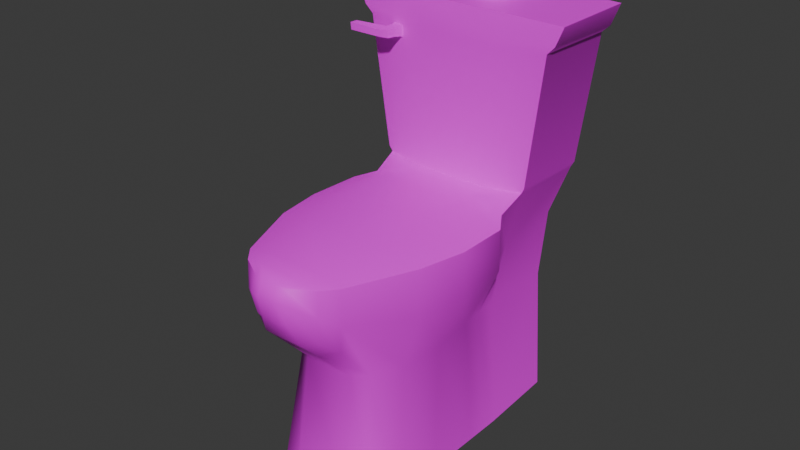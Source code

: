 # Source: toilet.blend  (saved by Blender 4.3.34; exported with 4.5.12 LTS)
import bpy
from mathutils import Matrix  # noqa: F401  (used for matrix-valued properties, if any)

bpy.ops.wm.read_factory_settings(use_empty=True)
scene = bpy.context.scene
scene.name = 'Scene'

# ---- collections
col_collection = bpy.data.collections.new('Collection'); scene.collection.children.link(col_collection)

# ---- images (referenced by path relative to the original .blend; pixels are not part of the script)
import os
ASSET_DIR = os.environ.get("B2B_ASSET_DIR", "")  # directory of the original .blend (textures are referenced by path, not embedded)
HERE = os.path.dirname(os.path.abspath(__file__))  # packed textures are extracted next to this script under _unpacked/

def load_image(name, relpath, width, height, colorspace="sRGB"):
    """Load a texture the original file referenced (path relative to the .blend, or extracted next to this script)."""
    p = next((c for c in (os.path.join(HERE, relpath), os.path.join(ASSET_DIR, relpath)) if relpath and os.path.exists(c)), "")
    if p:
        img = bpy.data.images.load(p, check_existing=True)
        img.name = name
    else:  # same state as the original file: an image datablock whose file is absent (Cycles renders it pink)
        img = bpy.data.images.new(name, width, height)
        img.source = "FILE"
        img.filepath = "//" + (relpath or name)
    img.colorspace_settings.name = colorspace
    return img
img_untitled = load_image('Untitled', 'toilet.png', 1024, 1024, 'sRGB')

# ---- materials (node trees are filled in below, after node groups)
mat_toilet = bpy.data.materials.new('toilet')

# ---- material node trees
mat_toilet.use_nodes = True; mat_toilet.node_tree.nodes.clear()
_N = mat_toilet.node_tree.nodes; _L = mat_toilet.node_tree.links
n0 = _N.new('ShaderNodeBsdfPrincipled'); n0.name = 'Principled BSDF'; n0.location = (10, 300)
n1 = _N.new('ShaderNodeOutputMaterial'); n1.name = 'Material Output'; n1.location = (300, 300)
n2 = _N.new('ShaderNodeTexImage'); n2.name = 'Image Texture'; n2.location = (-280, 278)
n2.image = img_untitled
_L.new(n0.outputs[0], n1.inputs[0])
_L.new(n2.outputs[0], n0.inputs[0])
n1.is_active_output = True

# ---- world
world_world = bpy.data.worlds.new('World'); scene.world = world_world
world_world.use_nodes = True; world_world.node_tree.nodes.clear()
_N = world_world.node_tree.nodes; _L = world_world.node_tree.links
n0 = _N.new('ShaderNodeOutputWorld'); n0.name = 'World Output'; n0.location = (300, 300)
n1 = _N.new('ShaderNodeBackground'); n1.name = 'Background'; n1.location = (10, 300)
n1.inputs[0].default_value = (0.05088, 0.05088, 0.05088, 1.0)
_L.new(n1.outputs[0], n0.inputs[0])
n0.is_active_output = True
world_world.color = (0.05088, 0.05088, 0.05088)
world_world.sun_shadow_jitter_overblur = 0.0

# ---- meshes
me_circle = bpy.data.meshes.new('Circle')
me_circle.from_pydata([(-0.2324, -0.4999, -0.9892), (-0.2508, 0.6342, -0.9943), (-0.3333, 0.6451, 0.09569), (0.2245, -0.4997, -0.9868), (0.2463, 0.6323, -0.9942), (0.3265, 0.6449, 0.09589), (-0.0707, -0.7385, 0.04896), (0.07049, -0.7393, 0.04737), (-0.07138, -0.7429, -0.09649), (0.0699, -0.741, -0.09554), (0.2207, -0.6207, 0.04963), (0.1681, -0.5773, -0.2513), (-0.2224, -0.6219, 0.05306), (-0.1702, -0.5801, -0.255), (-0.2158, 0.6378, -0.4386), (0.2102, 0.6354, -0.4387), (0.1668, -0.4263, -0.4296), (-0.1741, -0.4273, -0.4373), (-0.2634, 0.2643, -0.9974), (-0.3262, 0.2947, 0.1019), (0.2622, 0.2643, -0.9944), (0.3231, 0.2962, 0.1027), (-0.2148, 0.2871, -0.4377), (0.2074, 0.2877, -0.4373), (-0.487, 0.6477, 0.8085), (0.4865, 0.6488, 0.8039), (-0.483, 0.2711, 0.7992), (0.4777, 0.2737, 0.7977), (-0.414, 0.2784, 0.6803), (-0.4223, 0.6485, 0.6787), (0.4157, 0.6476, 0.6805), (0.4086, 0.2798, 0.6823), (-0.4458, 0.2743, 0.7138), (-0.4549, 0.6495, 0.7081), (0.4501, 0.648, 0.712), (0.4413, 0.2775, 0.7161), (-0.3495, 0.6476, 0.1238), (0.3428, 0.6441, 0.1247), (0.3342, 0.2944, 0.1241), (-0.3419, 0.2941, 0.1239), (-0.2569, 0.6249, -0.1259), (0.248, 0.6243, -0.1249), (-0.077, -0.7598, -0.01064), (0.07607, -0.7571, -0.01047), (-0.2187, -0.6242, -0.1115), (0.2136, -0.6204, -0.1102), (0.2805, 0.265, -0.1338), (-0.2867, 0.267, -0.1363), (-0.2707, 0.09521, -0.993), (0.367, 0.09733, 0.03694), (0.2176, 0.105, -0.4293), (-0.368, 0.09806, 0.04029), (0.2631, 0.09536, -0.9923), (-0.2223, 0.1115, -0.4303), (-0.3683, 0.1135, -0.148), (0.362, 0.1101, -0.1459), (-0.3152, 0.1834, 0.05287), (0.2615, 0.1797, -0.9948), (-0.2121, 0.2068, -0.4368), (-0.3103, 0.1936, -0.1449), (-0.2633, 0.1798, -0.9975), (0.3132, 0.1813, 0.04906), (0.2046, 0.2065, -0.4359), (0.3044, 0.1908, -0.1428), (-0.2712, -0.1476, -0.9914), (0.372, -0.1341, 0.04037), (0.2426, -0.1014, -0.4268), (0.3804, -0.1371, -0.1445), (-0.3755, -0.1346, 0.04275), (0.2632, -0.1477, -0.9903), (-0.2492, -0.1016, -0.4311), (-0.3884, -0.1376, -0.1466), (-0.2709, -0.3616, -0.9943), (0.3341, -0.3413, 0.04655), (0.2281, -0.2982, -0.4304), (0.3399, -0.3534, -0.1439), (-0.3361, -0.3418, 0.05097), (0.2629, -0.3615, -0.9942), (-0.2358, -0.2991, -0.4314), (-0.3474, -0.3559, -0.1458), (0.1695, -0.6807, 0.04901), (-0.1715, -0.6812, 0.05157), (0.1422, -0.6612, -0.1818), (-0.1454, -0.6646, -0.1827), (-0.1707, -0.6875, -0.0609), (0.1673, -0.6844, -0.06041), (0.03829, 0.5721, 0.8056), (-0.03996, 0.5214, 0.8056), (-0.04333, 0.4299, 0.8053), (0.04287, 0.3793, 0.8057), (0.1205, 0.4331, 0.8055), (0.1226, 0.5209, 0.8057), (0.04027, 0.5675, 0.9245), (-0.03414, 0.5194, 0.9238), (-0.043, 0.4321, 0.9236), (0.04087, 0.382, 0.925), (0.1157, 0.4345, 0.9237), (0.1195, 0.5196, 0.9244), (0.04452, 0.5419, 0.947), (-0.02305, 0.5109, 0.9468), (-0.01919, 0.4337, 0.9471), (0.05053, 0.4151, 0.9393), (0.0981, 0.4442, 0.9402), (0.09692, 0.5087, 0.9374), (-0.01271, 0.495, 0.9786), (0.04443, 0.5451, 0.9771), (-0.01038, 0.4395, 0.9824), (0.05389, 0.4064, 0.9768), (0.09039, 0.4339, 0.9573), (0.09815, 0.5133, 0.9727), (-0.01249, 0.495, 0.9786), (0.04116, 0.4641, 0.9744), (-0.01952, 0.5108, 0.9574), (-0.01272, 0.5075, 0.9692), (-0.01194, 0.4427, 0.9701), (-0.01699, 0.4467, 0.9602), (0.09159, 0.4426, 0.9531), (0.09118, 0.4419, 0.9548), (0.09716, 0.5087, 0.9706), (0.09762, 0.5087, 0.9544), (0.04562, 0.4104, 0.9656), (0.0391, 0.4128, 0.9614), (0.04312, 0.5414, 0.955), (0.0402, 0.5395, 0.9724), (0.01177, 0.4979, 0.977), (0.04556, 0.5148, 0.9719), (0.0494, 0.4519, 0.9786), (0.04101, 0.4439, 0.9872), (0.006074, 0.4518, 0.9768), (0.06644, 0.497, 0.9655), (-0.2928, 0.2769, 0.6225), (-0.2404, 0.2703, 0.617), (-0.2947, 0.2759, 0.6741), (-0.2352, 0.269, 0.6754), (-0.2869, 0.2145, 0.6672), (-0.2885, 0.2142, 0.6275), (-0.2492, 0.213, 0.6305), (-0.2486, 0.2137, 0.6656), (-0.2869, 0.1726, 0.6619), (-0.2868, 0.1721, 0.6334), (-0.2504, 0.1814, 0.6327), (-0.2502, 0.1809, 0.6634), (-0.435, 0.2056, 0.6642), (-0.434, 0.2057, 0.6325), (-0.4372, 0.172, 0.6642), (-0.4362, 0.1747, 0.6329), (-0.1323, 0.6477, -0.9975), (-0.035, -0.7434, 0.05128), (-0.0365, -0.751, -0.09641), (-0.09567, -0.6115, -0.2873), (-0.1074, -0.4703, -0.4369), (-0.2109, 0.2519, 0.6798), (-0.2265, 0.2518, 0.6956), (-0.1747, 0.2779, 0.1238), (-0.03832, -0.7678, -0.01054), (-0.1674, 0.6669, 0.07779), (-0.1271, -0.5375, -0.9943), (-0.1173, -0.6299, 0.07773), (-0.1136, 0.6615, -0.438), (-0.1674, 0.2701, 0.09085), (-0.242, 0.645, 0.8115), (-0.242, 0.2701, 0.8023), (-0.2093, 0.6718, 0.6798), (-0.2246, 0.6717, 0.7125), (-0.1753, 0.6718, 0.1241), (-0.1514, 0.664, -0.1415), (-0.1937, 0.1039, 0.09265), (-0.1667, 0.187, 0.09175), (-0.1983, -0.1355, 0.09451), (-0.1781, -0.3468, 0.08997), (-0.0851, -0.6951, -0.2008), (-0.08875, -0.6929, 0.0679), (0.1675, 0.6668, 0.07784), (0.1253, -0.5347, -0.9943), (0.1172, -0.6298, 0.07701), (0.1139, 0.6615, -0.4381), (0.1673, 0.27, 0.0908), (0.242, 0.645, 0.8114), (0.242, 0.2701, 0.8023), (0.2092, 0.6718, 0.6798), (0.2245, 0.6718, 0.7126), (0.1752, 0.6718, 0.1244), (0.1519, 0.6633, -0.1414), (0.1939, 0.1039, 0.09257), (0.1667, 0.1871, 0.09165), (0.1984, -0.1355, 0.09434), (0.1782, -0.3468, 0.0897), (0.1323, 0.6477, -0.9973), (0.03444, -0.7438, 0.0503), (0.03559, -0.7499, -0.09675), (0.09365, -0.6089, -0.2842), (0.1052, -0.4673, -0.4365), (0.2113, 0.252, 0.6793), (0.2268, 0.2515, 0.6956), (0.1747, 0.2784, 0.124), (0.03834, -0.7673, -0.01047), (0.08819, -0.692, 0.06652), (0.08365, -0.6927, -0.1992), (-0.2451, 0.2476, 0.6697), (-0.2449, 0.2473, 0.6258), (-0.2854, 0.2522, 0.6298), (-0.2863, 0.2508, 0.6673)], [], [(182, 172, 5, 41), (169, 157, 174, 186), (85, 80, 7, 43), (75, 45, 11, 16, 74), (182, 41, 15, 175), (59, 47, 22, 58), (154, 147, 6, 42), (171, 81, 6, 147), (197, 82, 9, 189), (84, 83, 8, 42), (73, 10, 45, 75), (40, 14, 22, 47), (20, 4, 15, 23), (187, 175, 15, 4), (77, 74, 16, 3), (168, 169, 186, 185), (156, 150, 17, 0), (62, 63, 55, 50), (1, 18, 22, 14), (33, 32, 26, 24), (59, 56, 19, 47), (5, 21, 46, 41), (163, 33, 24, 160), (193, 35, 27, 178), (37, 30, 31, 38), (181, 164, 162, 179), (36, 39, 28, 29), (192, 31, 35, 193), (162, 29, 33, 163), (31, 30, 34, 35), (29, 28, 32, 33), (155, 2, 36, 164), (176, 21, 38, 194), (21, 5, 37, 38), (12, 157, 169, 76), (81, 84, 42, 6), (148, 154, 42, 8), (82, 85, 43, 9), (70, 71, 54, 53), (53, 54, 59, 58), (71, 68, 51, 54), (60, 58, 22, 18), (64, 70, 53, 48), (167, 56, 51, 166), (63, 61, 49, 55), (46, 21, 61, 63), (159, 19, 56, 167), (50, 55, 67, 66), (57, 62, 50, 52), (23, 46, 63, 62), (54, 51, 56, 59), (20, 23, 62, 57), (48, 53, 58, 60), (66, 67, 75, 74), (79, 76, 68, 71), (79, 71, 70, 78), (72, 78, 70, 64), (166, 51, 68, 168), (55, 49, 65, 67), (149, 150, 191, 190), (52, 50, 66, 69), (44, 79, 78, 17, 13), (0, 17, 78, 72), (168, 68, 76, 169), (67, 65, 73, 75), (166, 168, 185, 183), (159, 167, 184, 176), (167, 166, 183, 184), (16, 11, 190, 191), (195, 154, 148, 189), (159, 176, 194, 153), (155, 164, 181, 172), (162, 163, 180, 179), (192, 193, 152, 151), (31, 192, 194, 38), (29, 162, 164, 36), (193, 178, 161, 152), (163, 160, 177, 180), (186, 174, 10, 73), (41, 46, 23, 15), (69, 66, 74, 77), (40, 165, 158, 14), (197, 189, 148, 170), (171, 147, 188, 196), (188, 147, 154, 195), (155, 172, 182, 165), (190, 197, 170, 149), (173, 191, 150, 156), (157, 171, 196, 174), (11, 45, 85, 82), (12, 44, 84, 81), (44, 13, 83, 84), (190, 11, 82, 197), (157, 12, 81, 171), (45, 10, 80, 85), (91, 90, 96, 97), (89, 88, 94, 95), (87, 86, 92, 93), (86, 91, 97, 92), (90, 89, 95, 96), (88, 87, 93, 94), (95, 94, 100, 101), (93, 92, 98, 99), (92, 97, 103, 98), (96, 95, 101, 102), (94, 93, 99, 100), (97, 96, 102, 103), (114, 113, 104, 106), (104, 110, 124, 128, 106), (118, 117, 108, 109), (120, 114, 106, 107), (113, 123, 105, 110, 104), (123, 118, 109, 105), (117, 120, 107, 108), (102, 101, 121, 116), (108, 126, 129, 109), (106, 128, 127, 107), (109, 129, 125, 105), (105, 125, 124, 110), (107, 127, 126, 108), (116, 121, 120, 117), (98, 103, 119, 122), (122, 119, 118, 123), (99, 98, 122, 112), (112, 122, 123, 113), (101, 100, 115, 121), (121, 115, 114, 120), (103, 102, 116, 119), (119, 116, 117, 118), (100, 99, 112, 115), (115, 112, 113, 114), (125, 129, 111), (124, 125, 111), (128, 124, 111), (126, 127, 111), (129, 126, 111), (127, 128, 111), (141, 138, 139, 140), (145, 144, 142, 143), (199, 198, 137, 136), (136, 140, 139, 135), (131, 199, 200, 130), (134, 138, 141, 137), (141, 140, 136, 137), (134, 142, 144, 138), (198, 201, 134, 137), (13, 149, 170, 83), (40, 2, 155, 165), (182, 175, 158, 165), (83, 170, 148, 8), (32, 152, 161, 26), (37, 181, 179, 30), (28, 151, 152, 32), (19, 159, 153, 39), (1, 14, 158, 146), (10, 174, 196, 80), (149, 13, 17, 150), (43, 7, 188, 195), (80, 196, 188, 7), (146, 158, 175, 187), (34, 180, 177, 25), (153, 194, 192, 151), (30, 179, 180, 34), (5, 172, 181, 37), (9, 43, 195, 189), (61, 184, 183, 49), (21, 176, 184, 61), (49, 183, 185, 65), (65, 185, 186, 73), (3, 16, 191, 173), (145, 143, 135, 139), (130, 200, 201, 132), (145, 139, 138, 144), (200, 199, 136, 135), (132, 201, 198, 133), (201, 200, 135, 134), (133, 198, 199, 131), (177, 178, 27, 25), (2, 19, 39, 36), (35, 34, 25, 27), (143, 142, 134, 135), (24, 26, 161, 160), (19, 2, 40, 47), (161, 178, 177, 160), (12, 76, 79, 44), (39, 153, 151, 28)])
me_circle.polygons.foreach_set('use_smooth', [True] * 186)
_k = set([(1, 14), (2, 36), (2, 40), (4, 15), (5, 37), (5, 41), (6, 81), (7, 80), (10, 73), (10, 80), (12, 76), (12, 81), (14, 40), (15, 41), (19, 39), (19, 56), (19, 159), (21, 38), (21, 61), (21, 176), (24, 26), (24, 33), (24, 160), (25, 27), (25, 34), (25, 177), (26, 32), (26, 161), (27, 35), (27, 178), (28, 32), (28, 39), (29, 33), (29, 36), (30, 34), (30, 37), (31, 35), (31, 38), (49, 61), (49, 65), (51, 56), (51, 68), (65, 73), (68, 76), (86, 92), (87, 93), (88, 94), (89, 95), (90, 96), (91, 97), (94, 100), (95, 96), (96, 97), (98, 122), (99, 112), (100, 115), (101, 121), (102, 116), (103, 119), (104, 106), (104, 110), (104, 113), (105, 109), (105, 110), (105, 123), (106, 107), (106, 114), (107, 108), (107, 120), (108, 109), (108, 117), (109, 118), (112, 113), (114, 115), (116, 117), (116, 121), (118, 119), (118, 123), (120, 121), (122, 123), (130, 200), (131, 199), (132, 201), (133, 198), (134, 135), (134, 142), (134, 201), (135, 143), (135, 200), (136, 140), (136, 199), (137, 141), (137, 198), (138, 141), (138, 144), (139, 140), (139, 145), (140, 141), (142, 143), (142, 144), (143, 145), (144, 145), (147, 188), (159, 176), (160, 177), (161, 178)])
me_circle.attributes.new('sharp_edge', 'BOOLEAN', 'EDGE').data.foreach_set('value', [ (min(e.vertices), max(e.vertices)) in _k for e in me_circle.edges])
_uv = me_circle.uv_layers.new(name='UVMap')
_uv.uv.foreach_set('vector', [0.627, 0.2437, 0.6222, 0.3064, 0.5764, 0.3115, 0.5974, 0.2479, 0.5889, 0.6325, 0.6063, 0.5521, 0.6722, 0.5519, 0.6903, 0.632, 0.1678, 0.5484, 0.1378, 0.5529, 0.1363, 0.5208, 0.1523, 0.5202, 0.2104, 0.6442, 0.1844, 0.5671, 0.2273, 0.5618, 0.2886, 0.5887, 0.2978, 0.6292, 0.627, 0.2437, 0.5974, 0.2479, 0.6095, 0.1586, 0.638, 0.159, 0.2583, 0.2111, 0.264, 0.1895, 0.3509, 0.2096, 0.344, 0.2313, 0.1522, 0.4918, 0.135, 0.4913, 0.1362, 0.4814, 0.1528, 0.4822, 0.6142, 0.5342, 0.5902, 0.5364, 0.6188, 0.52, 0.6291, 0.5186, 0.2024, 0.5234, 0.2018, 0.5422, 0.1737, 0.519, 0.1735, 0.5102, 0.1685, 0.454, 0.2024, 0.4608, 0.1741, 0.4835, 0.1528, 0.4822, 0.1594, 0.6598, 0.1407, 0.5754, 0.1844, 0.5671, 0.2104, 0.6442, 0.2942, 0.09071, 0.3808, 0.1136, 0.3509, 0.2096, 0.264, 0.1895, 0.5002, 0.7408, 0.53, 0.8409, 0.3796, 0.8882, 0.3499, 0.793, 0.6332, 0.0, 0.638, 0.159, 0.6095, 0.1586, 0.6005, 0.0005419, 0.4526, 0.5703, 0.2978, 0.6292, 0.2886, 0.5887, 0.4392, 0.5317, 0.5834, 0.6926, 0.5889, 0.6325, 0.6903, 0.632, 0.6964, 0.6921, 0.4686, 0.4631, 0.2978, 0.4667, 0.3003, 0.4425, 0.4654, 0.4302, 0.3429, 0.7712, 0.2564, 0.7908, 0.2457, 0.7652, 0.3321, 0.7438, 0.5307, 0.1614, 0.5014, 0.2618, 0.3509, 0.2096, 0.3808, 0.1136, 0.05922, 0.008793, 0.02587, 0.1114, 1.038e-07, 0.1041, 0.03027, 1.323e-09, 0.2583, 0.2111, 0.2043, 0.1945, 0.2008, 0.1601, 0.264, 0.1895, 0.2306, 0.9368, 0.1996, 0.8426, 0.2622, 0.8126, 0.2927, 0.9116, 0.7337, 0.4877, 0.7996, 0.487, 0.8089, 0.5156, 0.7389, 0.5168, 0.9214, 0.589, 0.9274, 0.5275, 0.9506, 0.517, 0.9522, 0.5843, 0.2215, 0.9393, 0.06868, 0.9875, 0.03777, 0.8863, 0.1929, 0.8443, 0.6201, 0.3198, 0.7202, 0.3199, 0.7294, 0.4783, 0.6103, 0.4781, 0.2235, 0.06196, 0.1936, 0.1577, 0.03885, 0.1147, 0.07112, 0.01287, 0.9167, 0.5934, 0.9175, 0.5366, 0.9274, 0.5275, 0.9214, 0.589, 0.7294, 0.4783, 0.7904, 0.4784, 0.7996, 0.487, 0.7337, 0.4877, 0.03777, 0.8863, 0.06868, 0.9875, 0.05593, 0.9915, 0.02483, 0.8899, 0.07112, 0.01287, 0.03885, 0.1147, 0.02587, 0.1114, 0.05922, 0.008793, 0.7181, 0.3066, 0.7659, 0.3118, 0.7704, 0.32, 0.7202, 0.3199, 0.7482, 0.6054, 0.7521, 0.5603, 0.7582, 0.5572, 0.758, 0.6031, 0.1996, 0.8426, 0.2306, 0.9368, 0.2215, 0.9393, 0.1929, 0.8443, 0.5755, 0.5534, 0.6063, 0.5521, 0.5889, 0.6325, 0.5424, 0.6335, 0.1378, 0.449, 0.1685, 0.454, 0.1528, 0.4822, 0.1362, 0.4814, 0.1735, 0.4924, 0.1522, 0.4918, 0.1528, 0.4822, 0.1741, 0.4835, 0.2018, 0.5422, 0.1678, 0.5484, 0.1523, 0.5202, 0.1737, 0.519, 0.3152, 0.3165, 0.2271, 0.3002, 0.2477, 0.2366, 0.334, 0.2568, 0.334, 0.2568, 0.2477, 0.2366, 0.2583, 0.2111, 0.344, 0.2313, 0.2271, 0.3002, 0.1772, 0.285, 0.1977, 0.2222, 0.2477, 0.2366, 0.4946, 0.2847, 0.344, 0.2313, 0.3509, 0.2096, 0.5014, 0.2618, 0.4677, 0.3732, 0.3152, 0.3165, 0.334, 0.2568, 0.4869, 0.3074, 0.5926, 0.7846, 0.5486, 0.7839, 0.5329, 0.7595, 0.5849, 0.7608, 0.2564, 0.7908, 0.204, 0.8069, 0.1971, 0.7794, 0.2457, 0.7652, 0.2622, 0.8126, 0.1996, 0.8426, 0.204, 0.8069, 0.2564, 0.7908, 0.5925, 0.8084, 0.5476, 0.8189, 0.5486, 0.7839, 0.5926, 0.7846, 0.3321, 0.7438, 0.2457, 0.7652, 0.2254, 0.7022, 0.3132, 0.686, 0.4935, 0.7179, 0.3429, 0.7712, 0.3321, 0.7438, 0.4861, 0.6952, 0.3499, 0.793, 0.2622, 0.8126, 0.2564, 0.7908, 0.3429, 0.7712, 0.2477, 0.2366, 0.1977, 0.2222, 0.2043, 0.1945, 0.2583, 0.2111, 0.5002, 0.7408, 0.3499, 0.793, 0.3429, 0.7712, 0.4935, 0.7179, 0.4869, 0.3074, 0.334, 0.2568, 0.344, 0.2313, 0.4946, 0.2847, 0.3132, 0.686, 0.2254, 0.7022, 0.2104, 0.6442, 0.2978, 0.6292, 0.2119, 0.3583, 0.1593, 0.3421, 0.1772, 0.285, 0.2271, 0.3002, 0.2119, 0.3583, 0.2271, 0.3002, 0.3152, 0.3165, 0.2987, 0.3731, 0.4529, 0.4319, 0.2987, 0.3731, 0.3152, 0.3165, 0.4677, 0.3732, 0.5849, 0.7608, 0.5329, 0.7595, 0.5307, 0.6929, 0.5834, 0.6926, 0.2457, 0.7652, 0.1971, 0.7794, 0.1766, 0.717, 0.2254, 0.7022, 0.2347, 0.4752, 0.2978, 0.4667, 0.2984, 0.539, 0.2341, 0.5287, 0.4861, 0.6952, 0.3321, 0.7438, 0.3132, 0.686, 0.467, 0.6292, 0.1854, 0.4354, 0.2119, 0.3583, 0.2987, 0.3731, 0.2913, 0.4139, 0.229, 0.4417, 0.4401, 0.4707, 0.2913, 0.4139, 0.2987, 0.3731, 0.4529, 0.4319, 0.5834, 0.6926, 0.5307, 0.6929, 0.5424, 0.6335, 0.5889, 0.6325, 0.2254, 0.7022, 0.1766, 0.717, 0.1594, 0.6598, 0.2104, 0.6442, 0.5849, 0.7608, 0.5834, 0.6926, 0.6964, 0.6921, 0.6955, 0.7603, 0.5925, 0.8084, 0.5926, 0.7846, 0.688, 0.7841, 0.6883, 0.8079, 0.5926, 0.7846, 0.5849, 0.7608, 0.6955, 0.7603, 0.688, 0.7841, 0.2994, 0.5615, 0.2315, 0.553, 0.2341, 0.5287, 0.2984, 0.539, 0.152, 0.5106, 0.1522, 0.4918, 0.1735, 0.4924, 0.1735, 0.5102, 0.7482, 0.7012, 0.7482, 0.6054, 0.758, 0.6031, 0.7579, 0.7035, 0.7181, 0.3066, 0.7202, 0.3199, 0.6201, 0.3198, 0.6222, 0.3064, 0.7294, 0.4783, 0.7337, 0.4877, 0.6059, 0.4874, 0.6103, 0.4781, 0.9167, 0.5934, 0.9214, 0.589, 0.9213, 0.7179, 0.9167, 0.7134, 0.9175, 0.5366, 0.9167, 0.5934, 0.758, 0.6031, 0.7582, 0.5572, 0.7904, 0.4784, 0.7294, 0.4783, 0.7202, 0.3199, 0.7704, 0.32, 0.9214, 0.589, 0.9522, 0.5843, 0.9521, 0.7226, 0.9213, 0.7179, 0.7337, 0.4877, 0.7389, 0.5168, 0.6006, 0.5165, 0.6059, 0.4874, 0.6903, 0.632, 0.6722, 0.5519, 0.7028, 0.5531, 0.7365, 0.6327, 0.2927, 0.9116, 0.2622, 0.8126, 0.3499, 0.793, 0.3796, 0.8882, 0.467, 0.6292, 0.3132, 0.686, 0.2978, 0.6292, 0.4526, 0.5703, 0.7456, 0.248, 0.7135, 0.2438, 0.703, 0.1591, 0.7329, 0.1589, 0.2024, 0.5234, 0.1735, 0.5102, 0.1735, 0.4924, 0.2029, 0.4798, 0.6142, 0.5342, 0.6291, 0.5186, 0.6491, 0.5184, 0.6641, 0.5342, 0.1351, 0.5107, 0.135, 0.4913, 0.1522, 0.4918, 0.152, 0.5106, 0.7181, 0.3066, 0.6222, 0.3064, 0.627, 0.2437, 0.7135, 0.2438, 0.2341, 0.5287, 0.2024, 0.5234, 0.2029, 0.4798, 0.2347, 0.4752, 0.4694, 0.5379, 0.2984, 0.539, 0.2978, 0.4667, 0.4686, 0.4631, 0.6063, 0.5521, 0.6142, 0.5342, 0.6641, 0.5342, 0.6722, 0.5519, 0.2273, 0.5618, 0.1844, 0.5671, 0.1678, 0.5484, 0.2018, 0.5422, 0.1405, 0.4267, 0.1854, 0.4354, 0.1685, 0.454, 0.1378, 0.449, 0.1854, 0.4354, 0.229, 0.4417, 0.2024, 0.4608, 0.1685, 0.454, 0.2341, 0.5287, 0.2315, 0.553, 0.2018, 0.5422, 0.2024, 0.5234, 0.6063, 0.5521, 0.5755, 0.5534, 0.5902, 0.5364, 0.6142, 0.5342, 0.1844, 0.5671, 0.1407, 0.5754, 0.1378, 0.5529, 0.1678, 0.5484, 0.8471, 0.8252, 0.8221, 0.8252, 0.8225, 0.7915, 0.8468, 0.7914, 0.8089, 0.2851, 0.8363, 0.2775, 0.8454, 0.31, 0.8186, 0.3177, 0.8839, 0.3881, 0.861, 0.4015, 0.844, 0.3722, 0.8659, 0.3596, 0.8359, 0.4051, 0.8089, 0.3974, 0.8186, 0.365, 0.844, 0.3722, 0.8208, 0.4661, 0.8477, 0.4662, 0.8477, 0.5002, 0.8216, 0.4998, 0.9083, 0.3578, 0.8933, 0.3792, 0.8659, 0.3596, 0.8803, 0.3391, 0.8186, 0.3177, 0.8454, 0.31, 0.842, 0.319, 0.8231, 0.3273, 0.8659, 0.3596, 0.844, 0.3722, 0.8419, 0.3626, 0.861, 0.3536, 0.844, 0.3722, 0.8186, 0.365, 0.8243, 0.3593, 0.8419, 0.3626, 0.8101, 0.3423, 0.8186, 0.3177, 0.8231, 0.3273, 0.8175, 0.3422, 0.8803, 0.3391, 0.8659, 0.3596, 0.861, 0.3536, 0.8719, 0.3345, 0.8186, 0.365, 0.8101, 0.3423, 0.8175, 0.3422, 0.8243, 0.3593, 0.8646, 0.3332, 0.8555, 0.3492, 0.855, 0.3447, 0.8621, 0.3306, 0.8013, 0.7914, 0.8014, 0.7915, 0.8054, 0.7975, 0.793, 0.8021, 0.7873, 0.7997, 0.8329, 0.3555, 0.8214, 0.3396, 0.8211, 0.3372, 0.834, 0.3565, 0.8277, 0.3335, 0.8452, 0.3263, 0.846, 0.3298, 0.8268, 0.3375, 0.8561, 0.3484, 0.8399, 0.3555, 0.8376, 0.3553, 0.856, 0.344, 0.856, 0.344, 0.5476, 0.8373, 0.5476, 0.8189, 0.549, 0.8193, 0.55, 0.8371, 0.5504, 0.836, 0.552, 0.82, 0.5561, 0.8209, 0.5524, 0.8346, 0.8175, 0.3422, 0.8231, 0.3273, 0.8302, 0.3268, 0.8216, 0.3419, 0.7995, 0.8271, 0.798, 0.8131, 0.8124, 0.8122, 0.8213, 0.8179, 0.7873, 0.7997, 0.793, 0.8021, 0.7944, 0.8117, 0.7873, 0.8201, 0.8213, 0.8179, 0.8124, 0.8122, 0.8143, 0.8042, 0.8221, 0.7996, 0.8221, 0.7996, 0.8143, 0.8042, 0.8054, 0.7975, 0.8014, 0.7915, 0.7873, 0.8201, 0.7944, 0.8117, 0.798, 0.8131, 0.7995, 0.8271, 0.55, 0.8362, 0.55, 0.8189, 0.552, 0.82, 0.5504, 0.836, 0.8419, 0.3626, 0.8243, 0.3593, 0.8257, 0.3547, 0.8429, 0.3605, 0.8429, 0.3605, 0.8257, 0.3547, 0.8274, 0.3504, 0.845, 0.3559, 0.861, 0.3536, 0.8419, 0.3626, 0.8413, 0.3604, 0.8589, 0.3512, 0.8589, 0.3512, 0.8413, 0.3604, 0.8399, 0.3555, 0.8561, 0.3484, 0.8231, 0.3273, 0.842, 0.319, 0.8456, 0.3229, 0.8289, 0.3315, 0.8289, 0.3315, 0.8456, 0.3229, 0.8452, 0.3263, 0.8277, 0.3335, 0.8243, 0.3593, 0.8175, 0.3422, 0.821, 0.34, 0.8287, 0.3573, 0.8287, 0.3573, 0.821, 0.34, 0.8214, 0.3396, 0.8329, 0.3555, 0.8719, 0.3345, 0.861, 0.3536, 0.8583, 0.352, 0.8668, 0.3358, 0.8668, 0.3358, 0.8583, 0.352, 0.8555, 0.3492, 0.8646, 0.3332, 0.8143, 0.8042, 0.8124, 0.8122, 0.8005, 0.8095, 0.8054, 0.7975, 0.8143, 0.8042, 0.8005, 0.8095, 0.793, 0.8021, 0.8054, 0.7975, 0.8005, 0.8095, 0.798, 0.8131, 0.7944, 0.8117, 0.8005, 0.8095, 0.8124, 0.8122, 0.798, 0.8131, 0.8005, 0.8095, 0.7944, 0.8117, 0.793, 0.8021, 0.8005, 0.8095, 0.7772, 0.8468, 0.7775, 0.8347, 0.787, 0.8348, 0.7872, 0.8468, 0.5813, 0.8282, 0.5719, 0.8295, 0.5715, 0.8195, 0.5806, 0.8189, 0.5451, 0.8423, 0.5324, 0.8415, 0.5341, 0.8317, 0.5444, 0.8323, 0.7621, 0.8444, 0.7518, 0.8447, 0.7482, 0.8338, 0.7618, 0.8325, 0.7759, 0.8473, 0.7728, 0.8458, 0.7737, 0.8333, 0.777, 0.8315, 0.8222, 0.4226, 0.8092, 0.4227, 0.8115, 0.4121, 0.8216, 0.4113, 0.5342, 0.8218, 0.5429, 0.8193, 0.5444, 0.8323, 0.5341, 0.8317, 0.8222, 0.4226, 0.819, 0.465, 0.8091, 0.4655, 0.8092, 0.4227, 0.8302, 0.4086, 0.8339, 0.4209, 0.8222, 0.4226, 0.8216, 0.4113, 0.2328, 0.4513, 0.2347, 0.4752, 0.2029, 0.4798, 0.2024, 0.4608, 0.7456, 0.248, 0.7659, 0.3118, 0.7181, 0.3066, 0.7135, 0.2438, 0.627, 0.2437, 0.638, 0.159, 0.703, 0.1591, 0.7135, 0.2438, 0.2024, 0.4608, 0.2029, 0.4798, 0.1735, 0.4924, 0.1741, 0.4835, 0.9266, 0.7807, 0.9213, 0.7179, 0.9521, 0.7226, 0.951, 0.7914, 0.5717, 0.3198, 0.6201, 0.3198, 0.6103, 0.4781, 0.5511, 0.4784, 0.9168, 0.7718, 0.9167, 0.7134, 0.9213, 0.7179, 0.9266, 0.7807, 0.7517, 0.7472, 0.7482, 0.7012, 0.7579, 0.7035, 0.758, 0.7516, 0.7423, 0.0008017, 0.7329, 0.1589, 0.703, 0.1591, 0.7085, 7.344e-05, 0.7028, 0.5531, 0.6722, 0.5519, 0.6641, 0.5342, 0.6878, 0.536, 0.2347, 0.4752, 0.2328, 0.4513, 0.3003, 0.4425, 0.2978, 0.4667, 0.1523, 0.5202, 0.1363, 0.5208, 0.1351, 0.5107, 0.152, 0.5106, 0.6878, 0.536, 0.6641, 0.5342, 0.6491, 0.5184, 0.6595, 0.5195, 0.7085, 7.344e-05, 0.703, 0.1591, 0.638, 0.159, 0.6332, 0.0, 0.5414, 0.4875, 0.6059, 0.4874, 0.6006, 0.5165, 0.5307, 0.5137, 0.7579, 0.7035, 0.758, 0.6031, 0.9167, 0.5934, 0.9167, 0.7134, 0.5511, 0.4784, 0.6103, 0.4781, 0.6059, 0.4874, 0.5414, 0.4875, 0.5764, 0.3115, 0.6222, 0.3064, 0.6201, 0.3198, 0.5717, 0.3198, 0.1737, 0.519, 0.1523, 0.5202, 0.152, 0.5106, 0.1735, 0.5102, 0.7318, 0.7825, 0.688, 0.7841, 0.6955, 0.7603, 0.7475, 0.7583, 0.7323, 0.8189, 0.6883, 0.8079, 0.688, 0.7841, 0.7318, 0.7825, 0.7475, 0.7583, 0.6955, 0.7603, 0.6964, 0.6921, 0.7482, 0.692, 0.7482, 0.692, 0.6964, 0.6921, 0.6903, 0.632, 0.7365, 0.6327, 0.4663, 0.5688, 0.2994, 0.5615, 0.2984, 0.539, 0.4694, 0.5379, 0.7483, 0.7921, 0.7572, 0.7924, 0.7618, 0.8325, 0.7482, 0.8338, 0.5561, 0.8189, 0.5593, 0.8204, 0.5602, 0.8318, 0.5569, 0.8337, 0.7866, 0.7927, 0.787, 0.8348, 0.7775, 0.8347, 0.7773, 0.7925, 0.7737, 0.8333, 0.7728, 0.8458, 0.7621, 0.8444, 0.7618, 0.8325, 0.8376, 0.4225, 0.8339, 0.4209, 0.8302, 0.4086, 0.8315, 0.4051, 0.5602, 0.8318, 0.5593, 0.8204, 0.5708, 0.8201, 0.5707, 0.831, 0.5307, 0.8445, 0.5324, 0.8415, 0.5451, 0.8423, 0.5476, 0.8445, 0.8098, 0.2078, 0.9167, 0.2077, 0.9158, 0.2749, 0.8089, 0.2775, 0.2321, 0.06538, 0.2008, 0.1601, 0.1936, 0.1577, 0.2235, 0.06196, 0.02483, 0.8899, 0.05593, 0.9915, 0.02891, 1.0, -3.074e-09, 0.8964, 0.809, 0.4668, 0.818, 0.4661, 0.8208, 0.5085, 0.8089, 0.5083, 0.8089, -7.505e-10, 0.9163, 0.001021, 0.9166, 0.06974, 0.8097, 0.06984, 0.2008, 0.1601, 0.2321, 0.06538, 0.2942, 0.09071, 0.264, 0.1895, 0.9166, 0.06974, 0.9167, 0.2077, 0.8098, 0.2078, 0.8097, 0.06984, 0.1405, 0.4267, 0.1593, 0.3421, 0.2119, 0.3583, 0.1854, 0.4354, 0.758, 0.7516, 0.7579, 0.7035, 0.9167, 0.7134, 0.9168, 0.7718])
me_circle.materials.append(mat_toilet)
me_circle.update()
me_circle.normals_split_custom_set([tuple(v) for v in zip(*[iter([0.1497, 0.9881, -0.03604, 0.1013, 0.9913, -0.08429, 0.1859, 0.9769, -0.105, 0.2755, 0.9584, -0.07413, -0.1294, -0.04852, 0.9904, -0.1239, -0.139, 0.9825, 0.1409, -0.1457, 0.9792, 0.1437, -0.05246, 0.9882, 0.6749, -0.7289, -0.1152, 0.6939, -0.7186, 0.04624, 0.342, -0.744, 0.574, 0.4125, -0.9105, 0.02878, 0.9341, -0.297, -0.198, 0.8193, -0.5336, -0.2099, 0.6789, -0.5613, -0.4732, 0.7652, -0.6137, -0.1945, 0.9571, -0.2347, -0.1698, 0.1497, 0.9881, -0.03604, 0.2755, 0.9584, -0.07413, 0.2596, 0.9656, -0.01569, 0.1233, 0.9922, -0.01565, -0.937, 0.2939, -0.1889, -0.977, 0.08209, -0.1966, -0.9965, 0.04596, -0.06976, -0.984, 0.1391, -0.1112, -0.0966, -0.9917, 0.08518, -0.06549, -0.6992, 0.712, -0.3239, -0.7414, 0.5877, -0.3893, -0.92, 0.04482, -0.1149, -0.3049, 0.9454, -0.2268, -0.2693, 0.936, -0.3239, -0.7414, 0.5877, -0.06549, -0.6992, 0.712, 0.2686, -0.8004, -0.5359, 0.5884, -0.6994, -0.4058, 0.4336, -0.8615, -0.2642, 0.1508, -0.936, -0.318, -0.6672, -0.7381, -0.1006, -0.5751, -0.71, -0.4064, -0.41, -0.8726, -0.2655, -0.3893, -0.92, 0.04482, 0.9563, -0.291, 0.02784, 0.8573, -0.5148, -0.004555, 0.8193, -0.5336, -0.2099, 0.9341, -0.297, -0.198, -0.9762, 0.03721, -0.2139, -0.9983, 0.02908, -0.05091, -0.9965, 0.04596, -0.06976, -0.977, 0.08209, -0.1966, 0.9959, -0.001503, 0.09097, 0.9966, 0.0183, 0.08092, 0.9985, 0.03086, -0.04558, 0.9969, 0.04539, -0.06434, 0.09866, 0.995, -0.01503, 0.1233, 0.9922, -0.01565, 0.2596, 0.9656, -0.01569, 0.1937, 0.981, -0.005467, 0.9753, -0.2021, 0.08868, 0.9571, -0.2347, -0.1698, 0.7652, -0.6137, -0.1945, 0.7206, -0.6787, 0.1415, -0.1422, -0.006872, 0.9898, -0.1294, -0.04852, 0.9904, 0.1437, -0.05246, 0.9882, 0.153, -0.008645, 0.9882, -0.2063, -0.9692, 0.1343, -0.2656, -0.918, -0.2946, -0.7595, -0.6247, -0.1813, -0.7214, -0.6779, 0.1418, 0.9853, 0.1324, -0.1079, 0.9336, 0.2973, -0.1999, 0.9413, 0.2693, -0.2033, 0.9736, 0.1472, -0.1746, -0.9971, 0.0158, 0.07438, -0.9966, -0.0007027, 0.08217, -0.9965, 0.04596, -0.06976, -0.9983, 0.02908, -0.05091, -0.838, -0.01942, -0.5454, -0.8424, -0.01925, -0.5384, -0.9366, -0.01461, -0.3502, -0.9366, -0.01461, -0.3502, -0.937, 0.2939, -0.1889, -0.95, 0.3085, -0.04882, -0.9448, 0.02894, -0.3265, -0.977, 0.08209, -0.1966, 0.9272, 0.01023, -0.3744, 0.9478, 0.03509, -0.3168, 0.975, 0.08792, -0.204, 0.975, 0.0418, -0.2182, -0.04199, 0.9964, 0.07321, -0.0599, 0.996, 0.06638, -0.04278, 0.9904, 0.1313, -0.02366, 0.9815, 0.1899, 0.0672, -0.9976, -0.01435, 0.08305, -0.9965, -0.002622, 0.06328, -0.9961, 0.06108, 0.03423, -0.9932, 0.1113, 0.9501, -0.02094, -0.3111, 0.8923, -0.02251, -0.4509, 0.8902, -0.0225, -0.455, 0.9516, -0.02097, -0.3066, 0.07595, 0.9955, -0.05665, -0.06808, 0.9955, -0.06636, -0.04985, 0.9986, -0.01983, 0.05569, 0.9982, -0.02028, -0.9421, -0.02285, -0.3346, -0.9407, -0.02285, -0.3384, -0.889, -0.02407, -0.4573, -0.8923, -0.02406, -0.4508, 0.04991, -0.9973, -0.05442, 0.132, -0.9822, -0.1335, 0.08305, -0.9965, -0.002622, 0.0672, -0.9976, -0.01435, -0.04985, 0.9986, -0.01983, -0.1086, 0.9921, -0.06297, -0.0599, 0.996, 0.06638, -0.04199, 0.9964, 0.07321, 0.8902, -0.0225, -0.455, 0.8923, -0.02251, -0.4509, 0.8269, -0.02107, -0.5619, 0.829, -0.02107, -0.5589, -0.8923, -0.02406, -0.4508, -0.889, -0.02407, -0.4573, -0.8424, -0.01925, -0.5384, -0.838, -0.01942, -0.5454, -0.09307, 0.9915, -0.09049, -0.171, 0.9769, -0.1279, -0.1289, 0.9896, -0.06313, -0.06808, 0.9955, -0.06636, 0.05383, -0.9836, 0.172, 0.1294, -0.9886, 0.07641, 0.1253, -0.9921, 0.0004356, 0.06715, -0.9965, 0.04945, 0.9478, 0.03509, -0.3168, 0.9272, 0.01023, -0.3744, 0.9501, -0.02094, -0.3111, 0.9516, -0.02097, -0.3066, -0.2367, -0.1336, 0.9623, -0.1239, -0.139, 0.9825, -0.1294, -0.04852, 0.9904, -0.2527, -0.05344, 0.9661, -0.6884, -0.7213, 0.07579, -0.6672, -0.7381, -0.1006, -0.3893, -0.92, 0.04482, -0.3239, -0.7414, 0.5877, -0.1197, -0.9411, -0.3163, -0.0966, -0.9917, 0.08518, -0.3893, -0.92, 0.04482, -0.41, -0.8726, -0.2655, 0.5884, -0.6994, -0.4058, 0.6749, -0.7289, -0.1152, 0.4125, -0.9105, 0.02878, 0.4336, -0.8615, -0.2642, -0.9805, 0.00465, -0.1967, -0.9806, -0.04435, -0.1909, -0.943, 0.272, -0.1916, -0.9719, 0.1558, -0.1764, -0.9719, 0.1558, -0.1764, -0.943, 0.272, -0.1916, -0.937, 0.2939, -0.1889, -0.984, 0.1391, -0.1112, -0.9806, -0.04435, -0.1909, -0.9965, -0.06482, 0.05371, -0.9488, 0.314, 0.03313, -0.943, 0.272, -0.1916, -0.9953, 0.04395, 0.08679, -0.984, 0.1391, -0.1112, -0.9965, 0.04596, -0.06976, -0.9966, -0.0007027, 0.08217, -0.9984, 0.01067, 0.05641, -0.9805, 0.00465, -0.1967, -0.9719, 0.1558, -0.1764, -0.9941, 0.08097, 0.07149, -0.08121, -0.04389, 0.9957, -0.2061, -0.06605, 0.9763, -0.2802, 0.03355, 0.9593, -0.1533, 0.02732, 0.9878, 0.9336, 0.2973, -0.1999, 0.9453, 0.3184, -0.07075, 0.9497, 0.3132, 0.006942, 0.9413, 0.2693, -0.2033, 0.975, 0.08792, -0.204, 0.9478, 0.03509, -0.3168, 0.9453, 0.3184, -0.07075, 0.9336, 0.2973, -0.1999, -0.05508, -0.125, 0.9906, -0.104, -0.245, 0.9639, -0.2061, -0.06605, 0.9763, -0.08121, -0.04389, 0.9957, 0.9736, 0.1472, -0.1746, 0.9413, 0.2693, -0.2033, 0.9781, -0.04724, -0.2026, 0.9799, 0.0007302, -0.1993, 0.995, 0.03228, 0.09414, 0.9853, 0.1324, -0.1079, 0.9736, 0.1472, -0.1746, 0.995, 0.06927, 0.07179, 0.9969, 0.04539, -0.06434, 0.975, 0.08792, -0.204, 0.9336, 0.2973, -0.1999, 0.9853, 0.1324, -0.1079, -0.943, 0.272, -0.1916, -0.9488, 0.314, 0.03313, -0.95, 0.3085, -0.04882, -0.937, 0.2939, -0.1889, 0.9959, -0.001503, 0.09097, 0.9969, 0.04539, -0.06434, 0.9853, 0.1324, -0.1079, 0.995, 0.03228, 0.09414, -0.9941, 0.08097, 0.07149, -0.9719, 0.1558, -0.1764, -0.984, 0.1391, -0.1112, -0.9953, 0.04395, 0.08679, 0.9799, 0.0007302, -0.1993, 0.9781, -0.04724, -0.2026, 0.9341, -0.297, -0.198, 0.9571, -0.2347, -0.1698, -0.9355, -0.3008, -0.1855, -0.9547, -0.2927, 0.05409, -0.9965, -0.06482, 0.05371, -0.9806, -0.04435, -0.1909, -0.9355, -0.3008, -0.1855, -0.9806, -0.04435, -0.1909, -0.9805, 0.00465, -0.1967, -0.9557, -0.2372, -0.1743, -0.9749, -0.2035, 0.09019, -0.9557, -0.2372, -0.1743, -0.9805, 0.00465, -0.1967, -0.9984, 0.01067, 0.05641, -0.1533, 0.02732, 0.9878, -0.2802, 0.03355, 0.9593, -0.2737, -0.005042, 0.9618, -0.1422, -0.006872, 0.9898, 0.9413, 0.2693, -0.2033, 0.9497, 0.3132, 0.006942, 0.9973, -0.06728, 0.02781, 0.9781, -0.04724, -0.2026, -0.2503, -0.7151, -0.6527, -0.2656, -0.918, -0.2946, 0.2897, -0.9151, -0.2805, 0.2784, -0.7073, -0.6498, 0.995, 0.06927, 0.07179, 0.9736, 0.1472, -0.1746, 0.9799, 0.0007302, -0.1993, 0.9985, 0.00712, 0.05406, -0.8166, -0.5412, -0.2005, -0.9355, -0.3008, -0.1855, -0.9557, -0.2372, -0.1743, -0.7595, -0.6247, -0.1813, -0.6665, -0.5727, -0.4773, -0.7214, -0.6779, 0.1418, -0.7595, -0.6247, -0.1813, -0.9557, -0.2372, -0.1743, -0.9749, -0.2035, 0.09019, -0.1422, -0.006872, 0.9898, -0.2737, -0.005042, 0.9618, -0.2527, -0.05344, 0.9661, -0.1294, -0.04852, 0.9904, 0.9781, -0.04724, -0.2026, 0.9973, -0.06728, 0.02781, 0.9563, -0.291, 0.02784, 0.9341, -0.297, -0.198, -0.1533, 0.02732, 0.9878, -0.1422, -0.006872, 0.9898, 0.153, -0.008645, 0.9882, 0.1649, 0.03261, 0.9858, -0.05508, -0.125, 0.9906, -0.08121, -0.04389, 0.9957, 0.08862, -0.0457, 0.995, 0.06142, -0.1344, 0.989, -0.08121, -0.04389, 0.9957, -0.1533, 0.02732, 0.9878, 0.1649, 0.03261, 0.9858, 0.08862, -0.0457, 0.995, 0.7652, -0.6137, -0.1945, 0.6789, -0.5613, -0.4732, 0.2784, -0.7073, -0.6498, 0.2897, -0.9151, -0.2805, 0.1222, -0.9894, 0.07861, -0.0966, -0.9917, 0.08518, -0.1197, -0.9411, -0.3163, 0.1508, -0.936, -0.318, -0.0501, -0.9838, 0.1722, 0.05383, -0.9836, 0.172, 0.06715, -0.9965, 0.04945, -0.06239, -0.9968, 0.0499, -0.09307, 0.9915, -0.09049, -0.06808, 0.9955, -0.06636, 0.07595, 0.9955, -0.05665, 0.1013, 0.9913, -0.08429, -0.04985, 0.9986, -0.01983, -0.04199, 0.9964, 0.07321, 0.04544, 0.9964, 0.07149, 0.05569, 0.9982, -0.02028, 0.04991, -0.9973, -0.05442, 0.0672, -0.9976, -0.01435, -0.05837, -0.9981, -0.01986, -0.04525, -0.9974, -0.05599, 0.132, -0.9822, -0.1335, 0.04991, -0.9973, -0.05442, 0.06715, -0.9965, 0.04945, 0.1253, -0.9921, 0.0004356, -0.1086, 0.9921, -0.06297, -0.04985, 0.9986, -0.01983, -0.06808, 0.9955, -0.06636, -0.1289, 0.9896, -0.06313, 0.0672, -0.9976, -0.01435, 0.03423, -0.9932, 0.1113, -0.02662, -0.9932, 0.1133, -0.05837, -0.9981, -0.01986, -0.04199, 0.9964, 0.07321, -0.02366, 0.9815, 0.1899, 0.02434, 0.9823, 0.1855, 0.04544, 0.9964, 0.07149, 0.1437, -0.05246, 0.9882, 0.1409, -0.1457, 0.9792, 0.2635, -0.143, 0.954, 0.2766, -0.06075, 0.9591, 0.975, 0.0418, -0.2182, 0.975, 0.08792, -0.204, 0.9969, 0.04539, -0.06434, 0.9985, 0.03086, -0.04558, 0.9985, 0.00712, 0.05406, 0.9799, 0.0007302, -0.1993, 0.9571, -0.2347, -0.1698, 0.9753, -0.2021, 0.08868, -0.254, 0.9648, -0.06816, -0.1352, 0.9902, -0.03349, -0.1082, 0.994, -0.01509, -0.2302, 0.973, -0.01451, 0.2686, -0.8004, -0.5359, 0.1508, -0.936, -0.318, -0.1197, -0.9411, -0.3163, -0.2433, -0.807, -0.5381, -0.1149, -0.3049, 0.9454, -0.06549, -0.6992, 0.712, 0.08383, -0.7024, 0.7068, 0.1285, -0.3031, 0.9443, 0.08383, -0.7024, 0.7068, -0.06549, -0.6992, 0.712, -0.0966, -0.9917, 0.08518, 0.1222, -0.9894, 0.07861, -0.09307, 0.9915, -0.09049, 0.1013, 0.9913, -0.08429, 0.1497, 0.9881, -0.03604, -0.1352, 0.9902, -0.03349, 0.2784, -0.7073, -0.6498, 0.2686, -0.8004, -0.5359, -0.2433, -0.807, -0.5381, -0.2503, -0.7151, -0.6527, 0.2144, -0.9675, 0.1338, 0.2897, -0.9151, -0.2805, -0.2656, -0.918, -0.2946, -0.2063, -0.9692, 0.1343, -0.1239, -0.139, 0.9825, -0.1149, -0.3049, 0.9454, 0.1285, -0.3031, 0.9443, 0.1409, -0.1457, 0.9792, 0.6789, -0.5613, -0.4732, 0.8193, -0.5336, -0.2099, 0.6749, -0.7289, -0.1152, 0.5884, -0.6994, -0.4058, -0.856, -0.5165, 0.02282, -0.8166, -0.5412, -0.2005, -0.6672, -0.7381, -0.1006, -0.6884, -0.7213, 0.07579, -0.8166, -0.5412, -0.2005, -0.6665, -0.5727, -0.4773, -0.5751, -0.71, -0.4064, -0.6672, -0.7381, -0.1006, 0.2784, -0.7073, -0.6498, 0.6789, -0.5613, -0.4732, 0.5884, -0.6994, -0.4058, 0.2686, -0.8004, -0.5359, -0.1239, -0.139, 0.9825, -0.2367, -0.1336, 0.9623, -0.2268, -0.2693, 0.936, -0.1149, -0.3049, 0.9454, 0.8193, -0.5336, -0.2099, 0.8573, -0.5148, -0.004555, 0.6939, -0.7186, 0.04624, 0.6749, -0.7289, -0.1152, -0.9989, 0.03431, -0.03347, -0.9989, 0.03431, -0.03347, -0.9989, 0.03431, -0.03347, -0.9989, 0.03431, -0.03347, 0.5095, 0.8604, -0.01387, 0.5095, 0.8604, -0.01387, 0.4464, 0.8356, -0.3201, 0.2715, 0.8078, -0.5232, 0.5435, -0.8384, -0.041, 0.5435, -0.8384, -0.041, 0.02144, -0.9239, -0.3819, 0.8009, -0.484, -0.3526, -0.5184, -0.8548, -0.02368, -0.5184, -0.8548, -0.02368, -0.5914, -0.5968, -0.5423, 0.02144, -0.9239, -0.3819, -0.5722, 0.8195, -0.03052, -0.5722, 0.8195, -0.03052, -0.5722, 0.8195, -0.03052, -0.5722, 0.8195, -0.03052, 0.9973, -0.06811, -0.02586, 0.9973, -0.06811, -0.02586, 0.8009, -0.484, -0.3526, 0.9476, -0.04973, -0.3156, 0.2715, 0.8078, -0.5232, 0.4464, 0.8356, -0.3201, 0.3137, 0.7815, -0.5392, -0.1742, 0.7883, -0.5901, 0.8009, -0.484, -0.3526, 0.02144, -0.9239, -0.3819, -0.0809, -0.874, -0.4791, 0.7569, -0.4223, -0.4988, 0.02144, -0.9239, -0.3819, -0.5914, -0.5968, -0.5423, -0.7098, -0.3885, -0.5875, -0.0809, -0.874, -0.4791, -0.4877, 0.2637, -0.8322, 0.2715, 0.8078, -0.5232, -0.1742, 0.7883, -0.5901, -0.7022, 0.3454, -0.6225, 0.9476, -0.04973, -0.3156, 0.8009, -0.484, -0.3526, 0.7569, -0.4223, -0.4988, 0.8697, -0.003415, -0.4936, -0.5914, -0.5968, -0.5423, -0.4877, 0.2637, -0.8322, -0.7022, 0.3454, -0.6225, -0.7098, -0.3885, -0.5875, 0.9736, 0.01814, -0.2277, 0.9264, 0.01283, -0.3762, 0.9982, 0.02355, -0.05503, 0.9982, 0.02355, -0.05503, -0.1631, -0.03017, -0.9861, -0.1611, -0.007834, -0.9869, -0.1386, 0.03449, -0.9897, -0.03166, -0.03562, -0.9989, -0.03106, 0.03345, -0.999, -0.9954, 0.07995, 0.05281, -0.9956, 0.08083, 0.04744, -0.9926, 0.07252, 0.0976, -0.9926, 0.07252, 0.0976, 0.4831, 0.8743, 0.04685, 0.4933, 0.8698, 0.01456, 0.4767, 0.8766, 0.06635, 0.4767, 0.8766, 0.06635, 0.5009, -0.7832, -0.3683, 0.5053, -0.7676, -0.3942, 0.5195, -0.6866, -0.5086, 0.5195, -0.6866, -0.5086, 0.5195, -0.6866, -0.5086, -0.2139, -0.4634, 0.8599, -0.2139, -0.4634, 0.8599, -0.2139, -0.4634, 0.8599, -0.2139, -0.4634, 0.8599, -0.2778, 0.6819, 0.6767, -0.2673, 0.6803, 0.6825, -0.2223, 0.6722, 0.7062, -0.2223, 0.6722, 0.7062, -0.7022, 0.3454, -0.6225, -0.1742, 0.7883, -0.5901, -0.5091, 0.8448, -0.1646, -0.5091, 0.8448, -0.1646, -0.3411, 0.02283, -0.9397, -0.3234, -0.1917, -0.9267, -0.1444, 0.07942, -0.9863, -0.08074, 0.1539, -0.9848, -0.03106, 0.03345, -0.999, -0.03166, -0.03562, -0.9989, -0.1547, -0.1637, -0.9743, -0.3196, 0.02035, -0.9473, -0.08074, 0.1539, -0.9848, -0.1444, 0.07942, -0.9863, -0.1091, 0.1154, -0.9873, -0.05987, 0.1792, -0.982, -0.05987, 0.1792, -0.982, -0.1091, 0.1154, -0.9873, -0.1386, 0.03449, -0.9897, -0.1611, -0.007834, -0.9869, -0.3196, 0.02035, -0.9473, -0.1547, -0.1637, -0.9743, -0.3234, -0.1917, -0.9267, -0.3411, 0.02283, -0.9397, -0.2992, 0.6849, 0.6643, -0.2992, 0.6849, 0.6643, -0.2673, 0.6803, 0.6825, -0.2778, 0.6819, 0.6767, -0.0809, -0.874, -0.4791, -0.7098, -0.3885, -0.5875, -0.511, -0.8571, -0.06568, -0.5098, -0.8576, -0.06805, -0.5098, -0.8576, -0.06805, -0.511, -0.8571, -0.06568, -0.4944, -0.8637, -0.09793, -0.4944, -0.8637, -0.09793, 0.7569, -0.4223, -0.4988, -0.0809, -0.874, -0.4791, 0.4441, -0.8853, -0.138, 0.4433, -0.8861, -0.1355, 0.4433, -0.8861, -0.1355, 0.4441, -0.8853, -0.138, 0.5053, -0.7676, -0.3942, 0.5009, -0.7832, -0.3683, -0.1742, 0.7883, -0.5901, 0.3137, 0.7815, -0.5392, 0.4303, 0.8957, -0.112, 0.4501, 0.8886, -0.08825, 0.4501, 0.8886, -0.08825, 0.4303, 0.8957, -0.112, 0.4933, 0.8698, 0.01456, 0.4831, 0.8743, 0.04685, -0.7098, -0.3885, -0.5875, -0.7022, 0.3454, -0.6225, -0.9919, 0.06957, -0.1067, -0.991, 0.06539, -0.1165, -0.991, 0.06539, -0.1165, -0.9919, 0.06957, -0.1067, -0.9956, 0.08083, 0.04744, -0.9954, 0.07995, 0.05281, 0.8697, -0.003415, -0.4936, 0.7569, -0.4223, -0.4988, 0.9345, 0.02548, -0.355, 0.9325, 0.02479, -0.3603, 0.9325, 0.02479, -0.3603, 0.9345, 0.02548, -0.355, 0.9264, 0.01283, -0.3762, 0.9736, 0.01814, -0.2277, -0.1091, 0.1154, -0.9873, -0.1444, 0.07942, -0.9863, -0.05263, -0.2566, -0.9651, -0.1386, 0.03449, -0.9897, -0.1091, 0.1154, -0.9873, -0.05263, -0.2566, -0.9651, -0.03166, -0.03562, -0.9989, -0.1386, 0.03449, -0.9897, -0.05263, -0.2566, -0.9651, -0.3234, -0.1917, -0.9267, -0.1547, -0.1637, -0.9743, -0.05263, -0.2566, -0.9651, -0.1444, 0.07942, -0.9863, -0.3234, -0.1917, -0.9267, -0.05263, -0.2566, -0.9651, -0.1547, -0.1637, -0.9743, -0.03166, -0.03562, -0.9989, -0.05263, -0.2566, -0.9651, 0.2334, -0.9724, 0.000771, 0.1149, -0.9932, -0.01719, 0.1148, -0.9932, -0.01721, 0.2334, -0.9724, 0.000771, -0.9973, 0.06754, -0.02756, -0.9973, 0.06754, -0.02756, -0.9973, 0.06754, -0.02756, -0.9973, 0.06754, -0.02756, 0.9736, -0.2262, -0.03022, 0.9743, -0.2234, -0.02954, 0.9967, -0.08129, -0.00698, 0.9967, -0.0807, -0.007038, 0.01225, -0.06946, -0.9975, 0.04186, -0.1098, -0.9931, 0.01284, -0.09745, -0.9952, 0.003923, -0.07572, -0.9971, -0.1366, -0.3248, -0.9359, -0.07944, -0.1857, -0.9794, -0.08446, -0.1979, -0.9766, -0.1366, -0.3248, -0.9359, -0.0005674, -0.07658, 0.9971, 0.004966, -0.08376, 0.9965, 0.01122, -0.09946, 0.995, -0.0008936, -0.07922, 0.9969, 0.999, -0.04426, -0.01059, 0.999, -0.04426, -0.01059, 0.9967, -0.0807, -0.007038, 0.9967, -0.08129, -0.00698, -0.0005674, -0.07658, 0.9971, -0.0003914, -0.07029, 0.9975, -0.0003914, -0.07029, 0.9975, 0.004966, -0.08376, 0.9965, -0.03954, -0.1704, 0.9846, -0.03986, -0.1717, 0.9843, -0.0005674, -0.07658, 0.9971, -0.0008936, -0.07922, 0.9969, -0.6665, -0.5727, -0.4773, -0.2503, -0.7151, -0.6527, -0.2433, -0.807, -0.5381, -0.5751, -0.71, -0.4064, -0.254, 0.9648, -0.06816, -0.171, 0.9769, -0.1279, -0.09307, 0.9915, -0.09049, -0.1352, 0.9902, -0.03349, 0.1497, 0.9881, -0.03604, 0.1233, 0.9922, -0.01565, -0.1082, 0.994, -0.01509, -0.1352, 0.9902, -0.03349, -0.5751, -0.71, -0.4064, -0.2433, -0.807, -0.5381, -0.1197, -0.9411, -0.3163, -0.41, -0.8726, -0.2655, -0.06874, -0.9976, -0.006165, -0.05837, -0.9981, -0.01986, -0.02662, -0.9932, 0.1133, -0.04868, -0.9967, 0.06512, 0.1444, 0.9882, -0.05027, 0.07595, 0.9955, -0.05665, 0.05569, 0.9982, -0.02028, 0.1203, 0.9907, -0.06292, -0.1192, -0.9826, -0.1425, -0.04525, -0.9974, -0.05599, -0.05837, -0.9981, -0.01986, -0.06874, -0.9976, -0.006165, -0.1214, -0.9896, 0.07757, -0.0501, -0.9838, 0.1722, -0.06239, -0.9968, 0.0499, -0.1173, -0.9931, -0.00298, -0.1663, 0.986, -0.007423, -0.2302, 0.973, -0.01451, -0.1082, 0.994, -0.01509, -0.08459, 0.9963, -0.016, 0.2635, -0.143, 0.954, 0.1409, -0.1457, 0.9792, 0.1285, -0.3031, 0.9443, 0.2481, -0.2814, 0.927, -0.2503, -0.7151, -0.6527, -0.6665, -0.5727, -0.4773, -0.7595, -0.6247, -0.1813, -0.2656, -0.918, -0.2946, 0.4125, -0.9105, 0.02878, 0.342, -0.744, 0.574, 0.08383, -0.7024, 0.7068, 0.1222, -0.9894, 0.07861, 0.2481, -0.2814, 0.927, 0.1285, -0.3031, 0.9443, 0.08383, -0.7024, 0.7068, 0.342, -0.744, 0.574, -0.08459, 0.9963, -0.016, -0.1082, 0.994, -0.01509, 0.1233, 0.9922, -0.01565, 0.09866, 0.995, -0.01503, 0.06288, 0.996, 0.06332, 0.04544, 0.9964, 0.07149, 0.02434, 0.9823, 0.1855, 0.04426, 0.9915, 0.1225, -0.06239, -0.9968, 0.0499, 0.06715, -0.9965, 0.04945, 0.04991, -0.9973, -0.05442, -0.04525, -0.9974, -0.05599, 0.1203, 0.9907, -0.06292, 0.05569, 0.9982, -0.02028, 0.04544, 0.9964, 0.07149, 0.06288, 0.996, 0.06332, 0.1859, 0.9769, -0.105, 0.1013, 0.9913, -0.08429, 0.07595, 0.9955, -0.05665, 0.1444, 0.9882, -0.05027, 0.4336, -0.8615, -0.2642, 0.4125, -0.9105, 0.02878, 0.1222, -0.9894, 0.07861, 0.1508, -0.936, -0.318, 0.2265, -0.06003, 0.9722, 0.08862, -0.0457, 0.995, 0.1649, 0.03261, 0.9858, 0.2994, 0.0399, 0.9533, 0.115, -0.2617, 0.9583, 0.06142, -0.1344, 0.989, 0.08862, -0.0457, 0.995, 0.2265, -0.06003, 0.9722, 0.2994, 0.0399, 0.9533, 0.1649, 0.03261, 0.9858, 0.153, -0.008645, 0.9882, 0.293, -0.007983, 0.9561, 0.293, -0.007983, 0.9561, 0.153, -0.008645, 0.9882, 0.1437, -0.05246, 0.9882, 0.2766, -0.06075, 0.9591, 0.7206, -0.6787, 0.1415, 0.7652, -0.6137, -0.1945, 0.2897, -0.9151, -0.2805, 0.2144, -0.9675, 0.1338, -0.01331, -0.0863, -0.9962, -0.01331, -0.0863, -0.9962, 0.003923, -0.07572, -0.9971, 0.01284, -0.09745, -0.9952, -0.9526, -0.3017, -0.0382, -0.9896, -0.143, -0.0167, -0.9902, -0.1384, -0.01608, -0.9526, -0.3017, -0.0382, -0.006911, -0.9994, -0.03513, 0.1148, -0.9932, -0.01721, 0.1149, -0.9932, -0.01719, -0.006911, -0.9994, -0.03513, -0.08446, -0.1979, -0.9766, -0.07944, -0.1857, -0.9794, 0.01225, -0.06946, -0.9975, 0.003923, -0.07572, -0.9971, -0.06095, -0.2568, 0.9646, -0.03986, -0.1717, 0.9843, -0.03954, -0.1704, 0.9846, -0.06095, -0.2568, 0.9646, -0.9902, -0.1384, -0.01608, -0.9896, -0.143, -0.0167, -0.9988, 0.04892, 0.009204, -0.9988, 0.04892, 0.009204, 0.9498, -0.3088, -0.04972, 0.9743, -0.2234, -0.02954, 0.9736, -0.2262, -0.03022, 0.9498, -0.3088, -0.04972, 0.01292, -0.0225, 0.9997, 0.0128, -0.02251, 0.9997, 0.02566, -0.02074, 0.9995, 0.02566, -0.02074, 0.9995, -0.9149, 0.003681, -0.4037, -0.9448, 0.02894, -0.3265, -0.9407, -0.02285, -0.3384, -0.9421, -0.02285, -0.3346, 0.829, -0.02107, -0.5589, 0.8269, -0.02107, -0.5619, 0.9216, -0.02061, -0.3876, 0.9216, -0.02061, -0.3876, -0.05906, 0.9982, -0.003307, -0.05906, 0.9982, -0.003307, -0.05906, 0.9982, -0.003307, -0.05906, 0.9982, -0.003307, -0.01292, -0.02457, 0.9996, -0.01292, -0.02457, 0.9996, -0.006422, -0.02442, 0.9997, -0.006451, -0.02442, 0.9997, -0.9448, 0.02894, -0.3265, -0.9149, 0.003681, -0.4037, -0.9762, 0.03721, -0.2139, -0.977, 0.08209, -0.1966, -0.006422, -0.02442, 0.9997, 0.0128, -0.02251, 0.9997, 0.01292, -0.0225, 0.9997, -0.006451, -0.02442, 0.9997, -0.856, -0.5165, 0.02282, -0.9547, -0.2927, 0.05409, -0.9355, -0.3008, -0.1855, -0.8166, -0.5412, -0.2005, -0.1173, -0.9931, -0.00298, -0.06239, -0.9968, 0.0499, -0.04525, -0.9974, -0.05599, -0.1192, -0.9826, -0.1425])] * 3)])

# ---- objects
ob_toilet = bpy.data.objects.new('toilet', me_circle)

# ---- transforms, parenting, visibility, modifiers, constraints
ob_toilet.location = (0.0, 0.0, 0.0)
_m = ob_toilet.modifiers.new('Shrinkwrap', 'SHRINKWRAP')

# ---- collection membership
col_collection.objects.link(ob_toilet)

# ---- scene / render settings (as saved in the file)
scene.frame_start = 1; scene.frame_end = 250; scene.frame_set(1)
scene.render.engine = 'CYCLES'
scene.cycles.bake_type = 'DIFFUSE'
bpy.context.view_layer.update()

# ---- added for rendering (the .blend has no active camera and no usable light): camera, sun
cam_auto = bpy.data.cameras.new('AutoCamera')
cam_auto.lens = 50.0
cam_auto.sensor_width = 36.0
cam_auto.clip_end = 1000.0
ob_auto_camera = bpy.data.objects.new('AutoCamera', cam_auto)
scene.collection.objects.link(ob_auto_camera)
ob_auto_camera.location = (2.44059, -2.97698, 1.9475)
ob_auto_camera.rotation_euler = (1.09748, -7.21219e-08, 0.694738)
scene.camera = ob_auto_camera
light_auto_sun = bpy.data.lights.new('AutoSun', 'SUN')
light_auto_sun.energy = 3.0
light_auto_sun.angle = 0.0523599
ob_auto_sun = bpy.data.objects.new('AutoSun', light_auto_sun)
scene.collection.objects.link(ob_auto_sun)
ob_auto_sun.rotation_euler = (0.872665, 0.174533, 0.523599)
bpy.context.view_layer.update()
